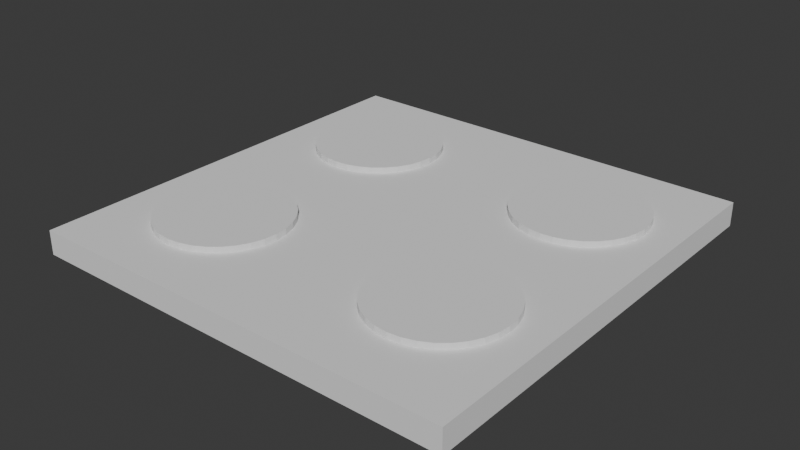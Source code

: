 # Source: stovetop.blend  (saved by Blender 4.1.23; exported with 4.5.12 LTS)
import bpy
from mathutils import Matrix  # noqa: F401  (used for matrix-valued properties, if any)

bpy.ops.wm.read_factory_settings(use_empty=True)
scene = bpy.context.scene
scene.name = 'Scene'

# ---- world
world_world = bpy.data.worlds.new('World'); scene.world = world_world
world_world.use_nodes = True; world_world.node_tree.nodes.clear()
_N = world_world.node_tree.nodes; _L = world_world.node_tree.links
n0 = _N.new('ShaderNodeOutputWorld'); n0.name = 'World Output'; n0.location = (300, 300)
n1 = _N.new('ShaderNodeBackground'); n1.name = 'Background'; n1.location = (10, 300)
n1.inputs[0].default_value = (0.05088, 0.05088, 0.05088, 1.0)
_L.new(n1.outputs[0], n0.inputs[0])
n0.is_active_output = True
world_world.color = (0.05088, 0.05088, 0.05088)
world_world.use_sun_shadow = False
world_world.sun_shadow_jitter_overblur = 0.0

# ---- meshes
me_cylinder = bpy.data.meshes.new('Cylinder')
me_cylinder.from_pydata([(0.0, 0.5387, -0.04692), (0.0, 0.5387, 0.04692), (0.1051, 0.5284, -0.04692), (0.1051, 0.5284, 0.04692), (0.2062, 0.4977, -0.04692), (0.2062, 0.4977, 0.04692), (0.2993, 0.4479, -0.04692), (0.2993, 0.4479, 0.04692), (0.3809, 0.3809, -0.04692), (0.3809, 0.3809, 0.04692), (0.4479, 0.2993, -0.04692), (0.4479, 0.2993, 0.04692), (0.4977, 0.2062, -0.04692), (0.4977, 0.2062, 0.04692), (0.5284, 0.1051, -0.04692), (0.5284, 0.1051, 0.04692), (0.5387, 0.0, -0.04692), (0.5387, 0.0, 0.04692), (0.5284, -0.1051, -0.04692), (0.5284, -0.1051, 0.04692), (0.4977, -0.2062, -0.04692), (0.4977, -0.2062, 0.04692), (0.4479, -0.2993, -0.04692), (0.4479, -0.2993, 0.04692), (0.3809, -0.3809, -0.04692), (0.3809, -0.3809, 0.04692), (0.2993, -0.4479, -0.04692), (0.2993, -0.4479, 0.04692), (0.2062, -0.4977, -0.04692), (0.2062, -0.4977, 0.04692), (0.1051, -0.5284, -0.04692), (0.1051, -0.5284, 0.04692), (0.0, -0.5387, -0.04692), (0.0, -0.5387, 0.04692), (-0.1051, -0.5284, -0.04692), (-0.1051, -0.5284, 0.04692), (-0.2062, -0.4977, -0.04692), (-0.2062, -0.4977, 0.04692), (-0.2993, -0.4479, -0.04692), (-0.2993, -0.4479, 0.04692), (-0.3809, -0.3809, -0.04692), (-0.3809, -0.3809, 0.04692), (-0.4479, -0.2993, -0.04692), (-0.4479, -0.2993, 0.04692), (-0.4977, -0.2062, -0.04692), (-0.4977, -0.2062, 0.04692), (-0.5284, -0.1051, -0.04692), (-0.5284, -0.1051, 0.04692), (-0.5387, 0.0, -0.04692), (-0.5387, 0.0, 0.04692), (-0.5284, 0.1051, -0.04692), (-0.5284, 0.1051, 0.04692), (-0.4977, 0.2062, -0.04692), (-0.4977, 0.2062, 0.04692), (-0.4479, 0.2993, -0.04692), (-0.4479, 0.2993, 0.04692), (-0.3809, 0.3809, -0.04692), (-0.3809, 0.3809, 0.04692), (-0.2993, 0.4479, -0.04692), (-0.2993, 0.4479, 0.04692), (-0.2062, 0.4977, -0.04692), (-0.2062, 0.4977, 0.04692), (-0.1051, 0.5284, -0.04692), (-0.1051, 0.5284, 0.04692)], [], [(0, 1, 3, 2), (2, 3, 5, 4), (4, 5, 7, 6), (6, 7, 9, 8), (8, 9, 11, 10), (10, 11, 13, 12), (12, 13, 15, 14), (14, 15, 17, 16), (16, 17, 19, 18), (18, 19, 21, 20), (20, 21, 23, 22), (22, 23, 25, 24), (24, 25, 27, 26), (26, 27, 29, 28), (28, 29, 31, 30), (30, 31, 33, 32), (32, 33, 35, 34), (34, 35, 37, 36), (36, 37, 39, 38), (38, 39, 41, 40), (40, 41, 43, 42), (42, 43, 45, 44), (44, 45, 47, 46), (46, 47, 49, 48), (48, 49, 51, 50), (50, 51, 53, 52), (52, 53, 55, 54), (54, 55, 57, 56), (56, 57, 59, 58), (58, 59, 61, 60), (3, 1, 63, 61, 59, 57, 55, 53, 51, 49, 47, 45, 43, 41, 39, 37, 35, 33, 31, 29, 27, 25, 23, 21, 19, 17, 15, 13, 11, 9, 7, 5), (60, 61, 63, 62), (62, 63, 1, 0), (0, 2, 4, 6, 8, 10, 12, 14, 16, 18, 20, 22, 24, 26, 28, 30, 32, 34, 36, 38, 40, 42, 44, 46, 48, 50, 52, 54, 56, 58, 60, 62)])
_uv = me_cylinder.uv_layers.new(name='UVMap')
_uv.uv.foreach_set('vector', [1.0, 0.5, 1.0, 1.0, 0.9688, 1.0, 0.9688, 0.5, 0.9688, 0.5, 0.9688, 1.0, 0.9375, 1.0, 0.9375, 0.5, 0.9375, 0.5, 0.9375, 1.0, 0.9062, 1.0, 0.9062, 0.5, 0.9062, 0.5, 0.9062, 1.0, 0.875, 1.0, 0.875, 0.5, 0.875, 0.5, 0.875, 1.0, 0.8438, 1.0, 0.8438, 0.5, 0.8438, 0.5, 0.8438, 1.0, 0.8125, 1.0, 0.8125, 0.5, 0.8125, 0.5, 0.8125, 1.0, 0.7812, 1.0, 0.7812, 0.5, 0.7812, 0.5, 0.7812, 1.0, 0.75, 1.0, 0.75, 0.5, 0.75, 0.5, 0.75, 1.0, 0.7188, 1.0, 0.7188, 0.5, 0.7188, 0.5, 0.7188, 1.0, 0.6875, 1.0, 0.6875, 0.5, 0.6875, 0.5, 0.6875, 1.0, 0.6562, 1.0, 0.6562, 0.5, 0.6562, 0.5, 0.6562, 1.0, 0.625, 1.0, 0.625, 0.5, 0.625, 0.5, 0.625, 1.0, 0.5938, 1.0, 0.5938, 0.5, 0.5938, 0.5, 0.5938, 1.0, 0.5625, 1.0, 0.5625, 0.5, 0.5625, 0.5, 0.5625, 1.0, 0.5312, 1.0, 0.5312, 0.5, 0.5312, 0.5, 0.5312, 1.0, 0.5, 1.0, 0.5, 0.5, 0.5, 0.5, 0.5, 1.0, 0.4688, 1.0, 0.4688, 0.5, 0.4688, 0.5, 0.4688, 1.0, 0.4375, 1.0, 0.4375, 0.5, 0.4375, 0.5, 0.4375, 1.0, 0.4062, 1.0, 0.4062, 0.5, 0.4062, 0.5, 0.4062, 1.0, 0.375, 1.0, 0.375, 0.5, 0.375, 0.5, 0.375, 1.0, 0.3438, 1.0, 0.3438, 0.5, 0.3438, 0.5, 0.3438, 1.0, 0.3125, 1.0, 0.3125, 0.5, 0.3125, 0.5, 0.3125, 1.0, 0.2812, 1.0, 0.2812, 0.5, 0.2812, 0.5, 0.2812, 1.0, 0.25, 1.0, 0.25, 0.5, 0.25, 0.5, 0.25, 1.0, 0.2188, 1.0, 0.2188, 0.5, 0.2188, 0.5, 0.2188, 1.0, 0.1875, 1.0, 0.1875, 0.5, 0.1875, 0.5, 0.1875, 1.0, 0.1562, 1.0, 0.1562, 0.5, 0.1562, 0.5, 0.1562, 1.0, 0.125, 1.0, 0.125, 0.5, 0.125, 0.5, 0.125, 1.0, 0.09375, 1.0, 0.09375, 0.5, 0.09375, 0.5, 0.09375, 1.0, 0.0625, 1.0, 0.0625, 0.5, 0.2968, 0.4854, 0.25, 0.49, 0.2032, 0.4854, 0.1582, 0.4717, 0.1167, 0.4496, 0.08029, 0.4197, 0.05045, 0.3833, 0.02827, 0.3418, 0.01461, 0.2968, 0.01, 0.25, 0.01461, 0.2032, 0.02827, 0.1582, 0.05045, 0.1167, 0.08029, 0.08029, 0.1167, 0.05045, 0.1582, 0.02827, 0.2032, 0.01461, 0.25, 0.01, 0.2968, 0.01461, 0.3418, 0.02827, 0.3833, 0.05045, 0.4197, 0.08029, 0.4496, 0.1167, 0.4717, 0.1582, 0.4854, 0.2032, 0.49, 0.25, 0.4854, 0.2968, 0.4717, 0.3418, 0.4496, 0.3833, 0.4197, 0.4197, 0.3833, 0.4496, 0.3418, 0.4717, 0.0625, 0.5, 0.0625, 1.0, 0.03125, 1.0, 0.03125, 0.5, 0.03125, 0.5, 0.03125, 1.0, 0.0, 1.0, 0.0, 0.5, 0.75, 0.49, 0.7968, 0.4854, 0.8418, 0.4717, 0.8833, 0.4496, 0.9197, 0.4197, 0.9496, 0.3833, 0.9717, 0.3418, 0.9854, 0.2968, 0.99, 0.25, 0.9854, 0.2032, 0.9717, 0.1582, 0.9496, 0.1167, 0.9197, 0.08029, 0.8833, 0.05045, 0.8418, 0.02827, 0.7968, 0.01461, 0.75, 0.01, 0.7032, 0.01461, 0.6582, 0.02827, 0.6167, 0.05045, 0.5803, 0.08029, 0.5504, 0.1167, 0.5283, 0.1582, 0.5146, 0.2032, 0.51, 0.25, 0.5146, 0.2968, 0.5283, 0.3418, 0.5504, 0.3833, 0.5803, 0.4197, 0.6167, 0.4496, 0.6582, 0.4717, 0.7032, 0.4854])
me_cylinder.update()
me_cylinder_001 = bpy.data.meshes.new('Cylinder.001')
me_cylinder_001.from_pydata([(0.0, 0.5387, -0.04692), (0.0, 0.5387, 0.04692), (0.1051, 0.5284, -0.04692), (0.1051, 0.5284, 0.04692), (0.2062, 0.4977, -0.04692), (0.2062, 0.4977, 0.04692), (0.2993, 0.4479, -0.04692), (0.2993, 0.4479, 0.04692), (0.3809, 0.3809, -0.04692), (0.3809, 0.3809, 0.04692), (0.4479, 0.2993, -0.04692), (0.4479, 0.2993, 0.04692), (0.4977, 0.2062, -0.04692), (0.4977, 0.2062, 0.04692), (0.5284, 0.1051, -0.04692), (0.5284, 0.1051, 0.04692), (0.5387, 0.0, -0.04692), (0.5387, 0.0, 0.04692), (0.5284, -0.1051, -0.04692), (0.5284, -0.1051, 0.04692), (0.4977, -0.2062, -0.04692), (0.4977, -0.2062, 0.04692), (0.4479, -0.2993, -0.04692), (0.4479, -0.2993, 0.04692), (0.3809, -0.3809, -0.04692), (0.3809, -0.3809, 0.04692), (0.2993, -0.4479, -0.04692), (0.2993, -0.4479, 0.04692), (0.2062, -0.4977, -0.04692), (0.2062, -0.4977, 0.04692), (0.1051, -0.5284, -0.04692), (0.1051, -0.5284, 0.04692), (0.0, -0.5387, -0.04692), (0.0, -0.5387, 0.04692), (-0.1051, -0.5284, -0.04692), (-0.1051, -0.5284, 0.04692), (-0.2062, -0.4977, -0.04692), (-0.2062, -0.4977, 0.04692), (-0.2993, -0.4479, -0.04692), (-0.2993, -0.4479, 0.04692), (-0.3809, -0.3809, -0.04692), (-0.3809, -0.3809, 0.04692), (-0.4479, -0.2993, -0.04692), (-0.4479, -0.2993, 0.04692), (-0.4977, -0.2062, -0.04692), (-0.4977, -0.2062, 0.04692), (-0.5284, -0.1051, -0.04692), (-0.5284, -0.1051, 0.04692), (-0.5387, 0.0, -0.04692), (-0.5387, 0.0, 0.04692), (-0.5284, 0.1051, -0.04692), (-0.5284, 0.1051, 0.04692), (-0.4977, 0.2062, -0.04692), (-0.4977, 0.2062, 0.04692), (-0.4479, 0.2993, -0.04692), (-0.4479, 0.2993, 0.04692), (-0.3809, 0.3809, -0.04692), (-0.3809, 0.3809, 0.04692), (-0.2993, 0.4479, -0.04692), (-0.2993, 0.4479, 0.04692), (-0.2062, 0.4977, -0.04692), (-0.2062, 0.4977, 0.04692), (-0.1051, 0.5284, -0.04692), (-0.1051, 0.5284, 0.04692)], [], [(0, 1, 3, 2), (2, 3, 5, 4), (4, 5, 7, 6), (6, 7, 9, 8), (8, 9, 11, 10), (10, 11, 13, 12), (12, 13, 15, 14), (14, 15, 17, 16), (16, 17, 19, 18), (18, 19, 21, 20), (20, 21, 23, 22), (22, 23, 25, 24), (24, 25, 27, 26), (26, 27, 29, 28), (28, 29, 31, 30), (30, 31, 33, 32), (32, 33, 35, 34), (34, 35, 37, 36), (36, 37, 39, 38), (38, 39, 41, 40), (40, 41, 43, 42), (42, 43, 45, 44), (44, 45, 47, 46), (46, 47, 49, 48), (48, 49, 51, 50), (50, 51, 53, 52), (52, 53, 55, 54), (54, 55, 57, 56), (56, 57, 59, 58), (58, 59, 61, 60), (3, 1, 63, 61, 59, 57, 55, 53, 51, 49, 47, 45, 43, 41, 39, 37, 35, 33, 31, 29, 27, 25, 23, 21, 19, 17, 15, 13, 11, 9, 7, 5), (60, 61, 63, 62), (62, 63, 1, 0), (0, 2, 4, 6, 8, 10, 12, 14, 16, 18, 20, 22, 24, 26, 28, 30, 32, 34, 36, 38, 40, 42, 44, 46, 48, 50, 52, 54, 56, 58, 60, 62)])
_uv = me_cylinder_001.uv_layers.new(name='UVMap')
_uv.uv.foreach_set('vector', [1.0, 0.5, 1.0, 1.0, 0.9688, 1.0, 0.9688, 0.5, 0.9688, 0.5, 0.9688, 1.0, 0.9375, 1.0, 0.9375, 0.5, 0.9375, 0.5, 0.9375, 1.0, 0.9062, 1.0, 0.9062, 0.5, 0.9062, 0.5, 0.9062, 1.0, 0.875, 1.0, 0.875, 0.5, 0.875, 0.5, 0.875, 1.0, 0.8438, 1.0, 0.8438, 0.5, 0.8438, 0.5, 0.8438, 1.0, 0.8125, 1.0, 0.8125, 0.5, 0.8125, 0.5, 0.8125, 1.0, 0.7812, 1.0, 0.7812, 0.5, 0.7812, 0.5, 0.7812, 1.0, 0.75, 1.0, 0.75, 0.5, 0.75, 0.5, 0.75, 1.0, 0.7188, 1.0, 0.7188, 0.5, 0.7188, 0.5, 0.7188, 1.0, 0.6875, 1.0, 0.6875, 0.5, 0.6875, 0.5, 0.6875, 1.0, 0.6562, 1.0, 0.6562, 0.5, 0.6562, 0.5, 0.6562, 1.0, 0.625, 1.0, 0.625, 0.5, 0.625, 0.5, 0.625, 1.0, 0.5938, 1.0, 0.5938, 0.5, 0.5938, 0.5, 0.5938, 1.0, 0.5625, 1.0, 0.5625, 0.5, 0.5625, 0.5, 0.5625, 1.0, 0.5312, 1.0, 0.5312, 0.5, 0.5312, 0.5, 0.5312, 1.0, 0.5, 1.0, 0.5, 0.5, 0.5, 0.5, 0.5, 1.0, 0.4688, 1.0, 0.4688, 0.5, 0.4688, 0.5, 0.4688, 1.0, 0.4375, 1.0, 0.4375, 0.5, 0.4375, 0.5, 0.4375, 1.0, 0.4062, 1.0, 0.4062, 0.5, 0.4062, 0.5, 0.4062, 1.0, 0.375, 1.0, 0.375, 0.5, 0.375, 0.5, 0.375, 1.0, 0.3438, 1.0, 0.3438, 0.5, 0.3438, 0.5, 0.3438, 1.0, 0.3125, 1.0, 0.3125, 0.5, 0.3125, 0.5, 0.3125, 1.0, 0.2812, 1.0, 0.2812, 0.5, 0.2812, 0.5, 0.2812, 1.0, 0.25, 1.0, 0.25, 0.5, 0.25, 0.5, 0.25, 1.0, 0.2188, 1.0, 0.2188, 0.5, 0.2188, 0.5, 0.2188, 1.0, 0.1875, 1.0, 0.1875, 0.5, 0.1875, 0.5, 0.1875, 1.0, 0.1562, 1.0, 0.1562, 0.5, 0.1562, 0.5, 0.1562, 1.0, 0.125, 1.0, 0.125, 0.5, 0.125, 0.5, 0.125, 1.0, 0.09375, 1.0, 0.09375, 0.5, 0.09375, 0.5, 0.09375, 1.0, 0.0625, 1.0, 0.0625, 0.5, 0.2968, 0.4854, 0.25, 0.49, 0.2032, 0.4854, 0.1582, 0.4717, 0.1167, 0.4496, 0.08029, 0.4197, 0.05045, 0.3833, 0.02827, 0.3418, 0.01461, 0.2968, 0.01, 0.25, 0.01461, 0.2032, 0.02827, 0.1582, 0.05045, 0.1167, 0.08029, 0.08029, 0.1167, 0.05045, 0.1582, 0.02827, 0.2032, 0.01461, 0.25, 0.01, 0.2968, 0.01461, 0.3418, 0.02827, 0.3833, 0.05045, 0.4197, 0.08029, 0.4496, 0.1167, 0.4717, 0.1582, 0.4854, 0.2032, 0.49, 0.25, 0.4854, 0.2968, 0.4717, 0.3418, 0.4496, 0.3833, 0.4197, 0.4197, 0.3833, 0.4496, 0.3418, 0.4717, 0.0625, 0.5, 0.0625, 1.0, 0.03125, 1.0, 0.03125, 0.5, 0.03125, 0.5, 0.03125, 1.0, 0.0, 1.0, 0.0, 0.5, 0.75, 0.49, 0.7968, 0.4854, 0.8418, 0.4717, 0.8833, 0.4496, 0.9197, 0.4197, 0.9496, 0.3833, 0.9717, 0.3418, 0.9854, 0.2968, 0.99, 0.25, 0.9854, 0.2032, 0.9717, 0.1582, 0.9496, 0.1167, 0.9197, 0.08029, 0.8833, 0.05045, 0.8418, 0.02827, 0.7968, 0.01461, 0.75, 0.01, 0.7032, 0.01461, 0.6582, 0.02827, 0.6167, 0.05045, 0.5803, 0.08029, 0.5504, 0.1167, 0.5283, 0.1582, 0.5146, 0.2032, 0.51, 0.25, 0.5146, 0.2968, 0.5283, 0.3418, 0.5504, 0.3833, 0.5803, 0.4197, 0.6167, 0.4496, 0.6582, 0.4717, 0.7032, 0.4854])
me_cylinder_001.update()
me_cylinder_002 = bpy.data.meshes.new('Cylinder.002')
me_cylinder_002.from_pydata([(0.0, 0.5387, -0.04692), (0.0, 0.5387, 0.04692), (0.1051, 0.5284, -0.04692), (0.1051, 0.5284, 0.04692), (0.2062, 0.4977, -0.04692), (0.2062, 0.4977, 0.04692), (0.2993, 0.4479, -0.04692), (0.2993, 0.4479, 0.04692), (0.3809, 0.3809, -0.04692), (0.3809, 0.3809, 0.04692), (0.4479, 0.2993, -0.04692), (0.4479, 0.2993, 0.04692), (0.4977, 0.2062, -0.04692), (0.4977, 0.2062, 0.04692), (0.5284, 0.1051, -0.04692), (0.5284, 0.1051, 0.04692), (0.5387, 0.0, -0.04692), (0.5387, 0.0, 0.04692), (0.5284, -0.1051, -0.04692), (0.5284, -0.1051, 0.04692), (0.4977, -0.2062, -0.04692), (0.4977, -0.2062, 0.04692), (0.4479, -0.2993, -0.04692), (0.4479, -0.2993, 0.04692), (0.3809, -0.3809, -0.04692), (0.3809, -0.3809, 0.04692), (0.2993, -0.4479, -0.04692), (0.2993, -0.4479, 0.04692), (0.2062, -0.4977, -0.04692), (0.2062, -0.4977, 0.04692), (0.1051, -0.5284, -0.04692), (0.1051, -0.5284, 0.04692), (0.0, -0.5387, -0.04692), (0.0, -0.5387, 0.04692), (-0.1051, -0.5284, -0.04692), (-0.1051, -0.5284, 0.04692), (-0.2062, -0.4977, -0.04692), (-0.2062, -0.4977, 0.04692), (-0.2993, -0.4479, -0.04692), (-0.2993, -0.4479, 0.04692), (-0.3809, -0.3809, -0.04692), (-0.3809, -0.3809, 0.04692), (-0.4479, -0.2993, -0.04692), (-0.4479, -0.2993, 0.04692), (-0.4977, -0.2062, -0.04692), (-0.4977, -0.2062, 0.04692), (-0.5284, -0.1051, -0.04692), (-0.5284, -0.1051, 0.04692), (-0.5387, 0.0, -0.04692), (-0.5387, 0.0, 0.04692), (-0.5284, 0.1051, -0.04692), (-0.5284, 0.1051, 0.04692), (-0.4977, 0.2062, -0.04692), (-0.4977, 0.2062, 0.04692), (-0.4479, 0.2993, -0.04692), (-0.4479, 0.2993, 0.04692), (-0.3809, 0.3809, -0.04692), (-0.3809, 0.3809, 0.04692), (-0.2993, 0.4479, -0.04692), (-0.2993, 0.4479, 0.04692), (-0.2062, 0.4977, -0.04692), (-0.2062, 0.4977, 0.04692), (-0.1051, 0.5284, -0.04692), (-0.1051, 0.5284, 0.04692)], [], [(0, 1, 3, 2), (2, 3, 5, 4), (4, 5, 7, 6), (6, 7, 9, 8), (8, 9, 11, 10), (10, 11, 13, 12), (12, 13, 15, 14), (14, 15, 17, 16), (16, 17, 19, 18), (18, 19, 21, 20), (20, 21, 23, 22), (22, 23, 25, 24), (24, 25, 27, 26), (26, 27, 29, 28), (28, 29, 31, 30), (30, 31, 33, 32), (32, 33, 35, 34), (34, 35, 37, 36), (36, 37, 39, 38), (38, 39, 41, 40), (40, 41, 43, 42), (42, 43, 45, 44), (44, 45, 47, 46), (46, 47, 49, 48), (48, 49, 51, 50), (50, 51, 53, 52), (52, 53, 55, 54), (54, 55, 57, 56), (56, 57, 59, 58), (58, 59, 61, 60), (3, 1, 63, 61, 59, 57, 55, 53, 51, 49, 47, 45, 43, 41, 39, 37, 35, 33, 31, 29, 27, 25, 23, 21, 19, 17, 15, 13, 11, 9, 7, 5), (60, 61, 63, 62), (62, 63, 1, 0), (0, 2, 4, 6, 8, 10, 12, 14, 16, 18, 20, 22, 24, 26, 28, 30, 32, 34, 36, 38, 40, 42, 44, 46, 48, 50, 52, 54, 56, 58, 60, 62)])
_uv = me_cylinder_002.uv_layers.new(name='UVMap')
_uv.uv.foreach_set('vector', [1.0, 0.5, 1.0, 1.0, 0.9688, 1.0, 0.9688, 0.5, 0.9688, 0.5, 0.9688, 1.0, 0.9375, 1.0, 0.9375, 0.5, 0.9375, 0.5, 0.9375, 1.0, 0.9062, 1.0, 0.9062, 0.5, 0.9062, 0.5, 0.9062, 1.0, 0.875, 1.0, 0.875, 0.5, 0.875, 0.5, 0.875, 1.0, 0.8438, 1.0, 0.8438, 0.5, 0.8438, 0.5, 0.8438, 1.0, 0.8125, 1.0, 0.8125, 0.5, 0.8125, 0.5, 0.8125, 1.0, 0.7812, 1.0, 0.7812, 0.5, 0.7812, 0.5, 0.7812, 1.0, 0.75, 1.0, 0.75, 0.5, 0.75, 0.5, 0.75, 1.0, 0.7188, 1.0, 0.7188, 0.5, 0.7188, 0.5, 0.7188, 1.0, 0.6875, 1.0, 0.6875, 0.5, 0.6875, 0.5, 0.6875, 1.0, 0.6562, 1.0, 0.6562, 0.5, 0.6562, 0.5, 0.6562, 1.0, 0.625, 1.0, 0.625, 0.5, 0.625, 0.5, 0.625, 1.0, 0.5938, 1.0, 0.5938, 0.5, 0.5938, 0.5, 0.5938, 1.0, 0.5625, 1.0, 0.5625, 0.5, 0.5625, 0.5, 0.5625, 1.0, 0.5312, 1.0, 0.5312, 0.5, 0.5312, 0.5, 0.5312, 1.0, 0.5, 1.0, 0.5, 0.5, 0.5, 0.5, 0.5, 1.0, 0.4688, 1.0, 0.4688, 0.5, 0.4688, 0.5, 0.4688, 1.0, 0.4375, 1.0, 0.4375, 0.5, 0.4375, 0.5, 0.4375, 1.0, 0.4062, 1.0, 0.4062, 0.5, 0.4062, 0.5, 0.4062, 1.0, 0.375, 1.0, 0.375, 0.5, 0.375, 0.5, 0.375, 1.0, 0.3438, 1.0, 0.3438, 0.5, 0.3438, 0.5, 0.3438, 1.0, 0.3125, 1.0, 0.3125, 0.5, 0.3125, 0.5, 0.3125, 1.0, 0.2812, 1.0, 0.2812, 0.5, 0.2812, 0.5, 0.2812, 1.0, 0.25, 1.0, 0.25, 0.5, 0.25, 0.5, 0.25, 1.0, 0.2188, 1.0, 0.2188, 0.5, 0.2188, 0.5, 0.2188, 1.0, 0.1875, 1.0, 0.1875, 0.5, 0.1875, 0.5, 0.1875, 1.0, 0.1562, 1.0, 0.1562, 0.5, 0.1562, 0.5, 0.1562, 1.0, 0.125, 1.0, 0.125, 0.5, 0.125, 0.5, 0.125, 1.0, 0.09375, 1.0, 0.09375, 0.5, 0.09375, 0.5, 0.09375, 1.0, 0.0625, 1.0, 0.0625, 0.5, 0.2968, 0.4854, 0.25, 0.49, 0.2032, 0.4854, 0.1582, 0.4717, 0.1167, 0.4496, 0.08029, 0.4197, 0.05045, 0.3833, 0.02827, 0.3418, 0.01461, 0.2968, 0.01, 0.25, 0.01461, 0.2032, 0.02827, 0.1582, 0.05045, 0.1167, 0.08029, 0.08029, 0.1167, 0.05045, 0.1582, 0.02827, 0.2032, 0.01461, 0.25, 0.01, 0.2968, 0.01461, 0.3418, 0.02827, 0.3833, 0.05045, 0.4197, 0.08029, 0.4496, 0.1167, 0.4717, 0.1582, 0.4854, 0.2032, 0.49, 0.25, 0.4854, 0.2968, 0.4717, 0.3418, 0.4496, 0.3833, 0.4197, 0.4197, 0.3833, 0.4496, 0.3418, 0.4717, 0.0625, 0.5, 0.0625, 1.0, 0.03125, 1.0, 0.03125, 0.5, 0.03125, 0.5, 0.03125, 1.0, 0.0, 1.0, 0.0, 0.5, 0.75, 0.49, 0.7968, 0.4854, 0.8418, 0.4717, 0.8833, 0.4496, 0.9197, 0.4197, 0.9496, 0.3833, 0.9717, 0.3418, 0.9854, 0.2968, 0.99, 0.25, 0.9854, 0.2032, 0.9717, 0.1582, 0.9496, 0.1167, 0.9197, 0.08029, 0.8833, 0.05045, 0.8418, 0.02827, 0.7968, 0.01461, 0.75, 0.01, 0.7032, 0.01461, 0.6582, 0.02827, 0.6167, 0.05045, 0.5803, 0.08029, 0.5504, 0.1167, 0.5283, 0.1582, 0.5146, 0.2032, 0.51, 0.25, 0.5146, 0.2968, 0.5283, 0.3418, 0.5504, 0.3833, 0.5803, 0.4197, 0.6167, 0.4496, 0.6582, 0.4717, 0.7032, 0.4854])
me_cylinder_002.update()
me_cylinder_003 = bpy.data.meshes.new('Cylinder.003')
me_cylinder_003.from_pydata([(0.0, 0.5387, -0.04692), (0.0, 0.5387, 0.04692), (0.1051, 0.5284, -0.04692), (0.1051, 0.5284, 0.04692), (0.2062, 0.4977, -0.04692), (0.2062, 0.4977, 0.04692), (0.2993, 0.4479, -0.04692), (0.2993, 0.4479, 0.04692), (0.3809, 0.3809, -0.04692), (0.3809, 0.3809, 0.04692), (0.4479, 0.2993, -0.04692), (0.4479, 0.2993, 0.04692), (0.4977, 0.2062, -0.04692), (0.4977, 0.2062, 0.04692), (0.5284, 0.1051, -0.04692), (0.5284, 0.1051, 0.04692), (0.5387, 0.0, -0.04692), (0.5387, 0.0, 0.04692), (0.5284, -0.1051, -0.04692), (0.5284, -0.1051, 0.04692), (0.4977, -0.2062, -0.04692), (0.4977, -0.2062, 0.04692), (0.4479, -0.2993, -0.04692), (0.4479, -0.2993, 0.04692), (0.3809, -0.3809, -0.04692), (0.3809, -0.3809, 0.04692), (0.2993, -0.4479, -0.04692), (0.2993, -0.4479, 0.04692), (0.2062, -0.4977, -0.04692), (0.2062, -0.4977, 0.04692), (0.1051, -0.5284, -0.04692), (0.1051, -0.5284, 0.04692), (0.0, -0.5387, -0.04692), (0.0, -0.5387, 0.04692), (-0.1051, -0.5284, -0.04692), (-0.1051, -0.5284, 0.04692), (-0.2062, -0.4977, -0.04692), (-0.2062, -0.4977, 0.04692), (-0.2993, -0.4479, -0.04692), (-0.2993, -0.4479, 0.04692), (-0.3809, -0.3809, -0.04692), (-0.3809, -0.3809, 0.04692), (-0.4479, -0.2993, -0.04692), (-0.4479, -0.2993, 0.04692), (-0.4977, -0.2062, -0.04692), (-0.4977, -0.2062, 0.04692), (-0.5284, -0.1051, -0.04692), (-0.5284, -0.1051, 0.04692), (-0.5387, 0.0, -0.04692), (-0.5387, 0.0, 0.04692), (-0.5284, 0.1051, -0.04692), (-0.5284, 0.1051, 0.04692), (-0.4977, 0.2062, -0.04692), (-0.4977, 0.2062, 0.04692), (-0.4479, 0.2993, -0.04692), (-0.4479, 0.2993, 0.04692), (-0.3809, 0.3809, -0.04692), (-0.3809, 0.3809, 0.04692), (-0.2993, 0.4479, -0.04692), (-0.2993, 0.4479, 0.04692), (-0.2062, 0.4977, -0.04692), (-0.2062, 0.4977, 0.04692), (-0.1051, 0.5284, -0.04692), (-0.1051, 0.5284, 0.04692)], [], [(0, 1, 3, 2), (2, 3, 5, 4), (4, 5, 7, 6), (6, 7, 9, 8), (8, 9, 11, 10), (10, 11, 13, 12), (12, 13, 15, 14), (14, 15, 17, 16), (16, 17, 19, 18), (18, 19, 21, 20), (20, 21, 23, 22), (22, 23, 25, 24), (24, 25, 27, 26), (26, 27, 29, 28), (28, 29, 31, 30), (30, 31, 33, 32), (32, 33, 35, 34), (34, 35, 37, 36), (36, 37, 39, 38), (38, 39, 41, 40), (40, 41, 43, 42), (42, 43, 45, 44), (44, 45, 47, 46), (46, 47, 49, 48), (48, 49, 51, 50), (50, 51, 53, 52), (52, 53, 55, 54), (54, 55, 57, 56), (56, 57, 59, 58), (58, 59, 61, 60), (3, 1, 63, 61, 59, 57, 55, 53, 51, 49, 47, 45, 43, 41, 39, 37, 35, 33, 31, 29, 27, 25, 23, 21, 19, 17, 15, 13, 11, 9, 7, 5), (60, 61, 63, 62), (62, 63, 1, 0), (0, 2, 4, 6, 8, 10, 12, 14, 16, 18, 20, 22, 24, 26, 28, 30, 32, 34, 36, 38, 40, 42, 44, 46, 48, 50, 52, 54, 56, 58, 60, 62)])
_uv = me_cylinder_003.uv_layers.new(name='UVMap')
_uv.uv.foreach_set('vector', [1.0, 0.5, 1.0, 1.0, 0.9688, 1.0, 0.9688, 0.5, 0.9688, 0.5, 0.9688, 1.0, 0.9375, 1.0, 0.9375, 0.5, 0.9375, 0.5, 0.9375, 1.0, 0.9062, 1.0, 0.9062, 0.5, 0.9062, 0.5, 0.9062, 1.0, 0.875, 1.0, 0.875, 0.5, 0.875, 0.5, 0.875, 1.0, 0.8438, 1.0, 0.8438, 0.5, 0.8438, 0.5, 0.8438, 1.0, 0.8125, 1.0, 0.8125, 0.5, 0.8125, 0.5, 0.8125, 1.0, 0.7812, 1.0, 0.7812, 0.5, 0.7812, 0.5, 0.7812, 1.0, 0.75, 1.0, 0.75, 0.5, 0.75, 0.5, 0.75, 1.0, 0.7188, 1.0, 0.7188, 0.5, 0.7188, 0.5, 0.7188, 1.0, 0.6875, 1.0, 0.6875, 0.5, 0.6875, 0.5, 0.6875, 1.0, 0.6562, 1.0, 0.6562, 0.5, 0.6562, 0.5, 0.6562, 1.0, 0.625, 1.0, 0.625, 0.5, 0.625, 0.5, 0.625, 1.0, 0.5938, 1.0, 0.5938, 0.5, 0.5938, 0.5, 0.5938, 1.0, 0.5625, 1.0, 0.5625, 0.5, 0.5625, 0.5, 0.5625, 1.0, 0.5312, 1.0, 0.5312, 0.5, 0.5312, 0.5, 0.5312, 1.0, 0.5, 1.0, 0.5, 0.5, 0.5, 0.5, 0.5, 1.0, 0.4688, 1.0, 0.4688, 0.5, 0.4688, 0.5, 0.4688, 1.0, 0.4375, 1.0, 0.4375, 0.5, 0.4375, 0.5, 0.4375, 1.0, 0.4062, 1.0, 0.4062, 0.5, 0.4062, 0.5, 0.4062, 1.0, 0.375, 1.0, 0.375, 0.5, 0.375, 0.5, 0.375, 1.0, 0.3438, 1.0, 0.3438, 0.5, 0.3438, 0.5, 0.3438, 1.0, 0.3125, 1.0, 0.3125, 0.5, 0.3125, 0.5, 0.3125, 1.0, 0.2812, 1.0, 0.2812, 0.5, 0.2812, 0.5, 0.2812, 1.0, 0.25, 1.0, 0.25, 0.5, 0.25, 0.5, 0.25, 1.0, 0.2188, 1.0, 0.2188, 0.5, 0.2188, 0.5, 0.2188, 1.0, 0.1875, 1.0, 0.1875, 0.5, 0.1875, 0.5, 0.1875, 1.0, 0.1562, 1.0, 0.1562, 0.5, 0.1562, 0.5, 0.1562, 1.0, 0.125, 1.0, 0.125, 0.5, 0.125, 0.5, 0.125, 1.0, 0.09375, 1.0, 0.09375, 0.5, 0.09375, 0.5, 0.09375, 1.0, 0.0625, 1.0, 0.0625, 0.5, 0.2968, 0.4854, 0.25, 0.49, 0.2032, 0.4854, 0.1582, 0.4717, 0.1167, 0.4496, 0.08029, 0.4197, 0.05045, 0.3833, 0.02827, 0.3418, 0.01461, 0.2968, 0.01, 0.25, 0.01461, 0.2032, 0.02827, 0.1582, 0.05045, 0.1167, 0.08029, 0.08029, 0.1167, 0.05045, 0.1582, 0.02827, 0.2032, 0.01461, 0.25, 0.01, 0.2968, 0.01461, 0.3418, 0.02827, 0.3833, 0.05045, 0.4197, 0.08029, 0.4496, 0.1167, 0.4717, 0.1582, 0.4854, 0.2032, 0.49, 0.25, 0.4854, 0.2968, 0.4717, 0.3418, 0.4496, 0.3833, 0.4197, 0.4197, 0.3833, 0.4496, 0.3418, 0.4717, 0.0625, 0.5, 0.0625, 1.0, 0.03125, 1.0, 0.03125, 0.5, 0.03125, 0.5, 0.03125, 1.0, 0.0, 1.0, 0.0, 0.5, 0.75, 0.49, 0.7968, 0.4854, 0.8418, 0.4717, 0.8833, 0.4496, 0.9197, 0.4197, 0.9496, 0.3833, 0.9717, 0.3418, 0.9854, 0.2968, 0.99, 0.25, 0.9854, 0.2032, 0.9717, 0.1582, 0.9496, 0.1167, 0.9197, 0.08029, 0.8833, 0.05045, 0.8418, 0.02827, 0.7968, 0.01461, 0.75, 0.01, 0.7032, 0.01461, 0.6582, 0.02827, 0.6167, 0.05045, 0.5803, 0.08029, 0.5504, 0.1167, 0.5283, 0.1582, 0.5146, 0.2032, 0.51, 0.25, 0.5146, 0.2968, 0.5283, 0.3418, 0.5504, 0.3833, 0.5803, 0.4197, 0.6167, 0.4496, 0.6582, 0.4717, 0.7032, 0.4854])
me_cylinder_003.update()
me_cube = bpy.data.meshes.new('Cube')
me_cube.from_pydata([(-1.0, -1.0, -1.0), (-1.0, -1.0, 1.0), (-1.0, 1.0, -1.0), (-1.0, 1.0, 1.0), (1.0, -1.0, -1.0), (1.0, -1.0, 1.0), (1.0, 1.0, -1.0), (1.0, 1.0, 1.0)], [], [(0, 1, 3, 2), (2, 3, 7, 6), (6, 7, 5, 4), (4, 5, 1, 0), (2, 6, 4, 0), (7, 3, 1, 5)])
_uv = me_cube.uv_layers.new(name='UVMap')
_uv.uv.foreach_set('vector', [0.375, 0.0, 0.625, 0.0, 0.625, 0.25, 0.375, 0.25, 0.375, 0.25, 0.625, 0.25, 0.625, 0.5, 0.375, 0.5, 0.375, 0.5, 0.625, 0.5, 0.625, 0.75, 0.375, 0.75, 0.375, 0.75, 0.625, 0.75, 0.625, 1.0, 0.375, 1.0, 0.125, 0.5, 0.375, 0.5, 0.375, 0.75, 0.125, 0.75, 0.625, 0.5, 0.875, 0.5, 0.875, 0.75, 0.625, 0.75])
me_cube.update()

# ---- objects
ob_cylinder = bpy.data.objects.new('Cylinder', me_cylinder)
ob_cylinder_001 = bpy.data.objects.new('Cylinder.001', me_cylinder_001)
ob_cylinder_002 = bpy.data.objects.new('Cylinder.002', me_cylinder_002)
ob_cylinder_003 = bpy.data.objects.new('Cylinder.003', me_cylinder_003)
ob_cube_001 = bpy.data.objects.new('Cube.001', me_cube)

# ---- transforms, parenting, visibility, modifiers, constraints
ob_cylinder.location = (1.002, -0.7943, 0.2131)
ob_cylinder_001.location = (1.002, 0.8884, 0.2131)
ob_cylinder_002.location = (-0.9653, 0.8884, 0.2131)
ob_cylinder_003.location = (-0.9653, -0.8572, 0.2131)
ob_cube_001.location = (0.0, 0.0, 0.1098)
ob_cube_001.scale = (1.8, 1.8, 0.1)

# ---- collection membership
scene.collection.objects.link(ob_cylinder)
scene.collection.objects.link(ob_cylinder_001)
scene.collection.objects.link(ob_cylinder_002)
scene.collection.objects.link(ob_cylinder_003)
scene.collection.objects.link(ob_cube_001)

# ---- scene / render settings (as saved in the file)
scene.frame_start = 1; scene.frame_end = 250; scene.frame_set(1)
scene.render.engine = 'BLENDER_EEVEE_NEXT'
scene.cycles.sampling_pattern = 'TABULATED_SOBOL'
scene.eevee.ray_tracing_options.trace_max_roughness = 0.0
bpy.context.view_layer.update()

# ---- added for rendering (the .blend has no active camera and no usable light): camera, sun
cam_auto = bpy.data.cameras.new('AutoCamera')
cam_auto.lens = 50.0
cam_auto.sensor_width = 36.0
cam_auto.clip_end = 1000.0
ob_auto_camera = bpy.data.objects.new('AutoCamera', cam_auto)
scene.collection.objects.link(ob_auto_camera)
ob_auto_camera.location = (4.71616, -5.65939, 3.90786)
ob_auto_camera.rotation_euler = (1.09748, -7.21219e-08, 0.694738)
scene.camera = ob_auto_camera
light_auto_sun = bpy.data.lights.new('AutoSun', 'SUN')
light_auto_sun.energy = 3.0
light_auto_sun.angle = 0.0523599
ob_auto_sun = bpy.data.objects.new('AutoSun', light_auto_sun)
scene.collection.objects.link(ob_auto_sun)
ob_auto_sun.rotation_euler = (0.872665, 0.174533, 0.523599)
bpy.context.view_layer.update()
